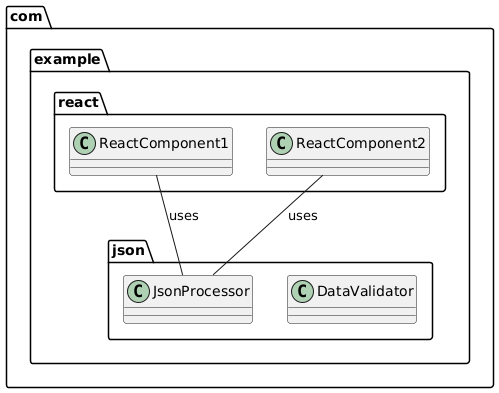

The diagram above was rendered by PlantUML. Its source (embedded in the PNG):
@startuml
package com.example.react {
  class ReactComponent1
  class ReactComponent2
}

package com.example.json {
  class JsonProcessor
  class DataValidator
}

ReactComponent1 -- JsonProcessor : uses
ReactComponent2 -- JsonProcessor : uses
@enduml